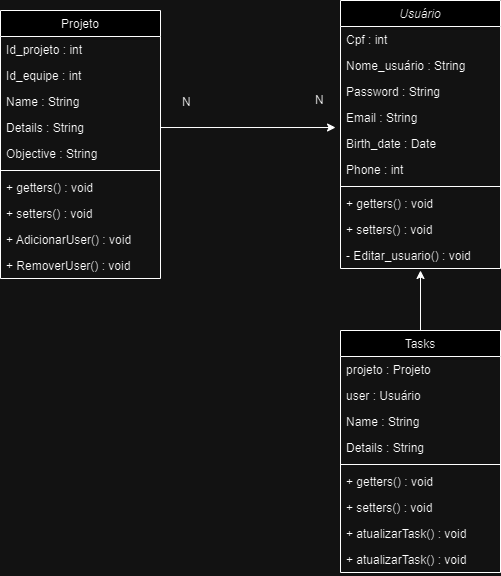

The diagram above was exported from draw.io. Its source (the exported page's mxGraphModel, read from the mxfile embedded in the PNG):
<mxGraphModel dx="1380" dy="749" grid="1" gridSize="10" guides="1" tooltips="1" connect="1" arrows="1" fold="1" page="1" pageScale="1" pageWidth="827" pageHeight="1169" math="0" shadow="0">
  <root>
    <mxCell id="WIyWlLk6GJQsqaUBKTNV-0" />
    <mxCell id="WIyWlLk6GJQsqaUBKTNV-1" parent="WIyWlLk6GJQsqaUBKTNV-0" />
    <mxCell id="yKRmIMnn_oqGu4NaPZ7r-26" style="edgeStyle=orthogonalEdgeStyle;rounded=0;orthogonalLoop=1;jettySize=auto;html=1;" edge="1" parent="WIyWlLk6GJQsqaUBKTNV-1" source="sQt8MULlWPjTapkWXbse-19">
      <mxGeometry relative="1" as="geometry">
        <mxPoint x="620" y="370" as="targetPoint" />
      </mxGeometry>
    </mxCell>
    <mxCell id="sQt8MULlWPjTapkWXbse-19" value="Tasks" style="swimlane;fontStyle=0;align=center;verticalAlign=top;childLayout=stackLayout;horizontal=1;startSize=26;horizontalStack=0;resizeParent=1;resizeLast=0;collapsible=1;marginBottom=0;rounded=0;shadow=0;strokeWidth=1;" parent="WIyWlLk6GJQsqaUBKTNV-1" vertex="1">
      <mxGeometry x="540" y="430" width="160" height="242" as="geometry">
        <mxRectangle x="550" y="140" width="160" height="26" as="alternateBounds" />
      </mxGeometry>
    </mxCell>
    <mxCell id="sQt8MULlWPjTapkWXbse-20" value="projeto : Projeto" style="text;align=left;verticalAlign=top;spacingLeft=4;spacingRight=4;overflow=hidden;rotatable=0;points=[[0,0.5],[1,0.5]];portConstraint=eastwest;" parent="sQt8MULlWPjTapkWXbse-19" vertex="1">
      <mxGeometry y="26" width="160" height="26" as="geometry" />
    </mxCell>
    <mxCell id="sQt8MULlWPjTapkWXbse-28" value="user : Usuário" style="text;align=left;verticalAlign=top;spacingLeft=4;spacingRight=4;overflow=hidden;rotatable=0;points=[[0,0.5],[1,0.5]];portConstraint=eastwest;" parent="sQt8MULlWPjTapkWXbse-19" vertex="1">
      <mxGeometry y="52" width="160" height="26" as="geometry" />
    </mxCell>
    <mxCell id="sQt8MULlWPjTapkWXbse-21" value="Name : String " style="text;align=left;verticalAlign=top;spacingLeft=4;spacingRight=4;overflow=hidden;rotatable=0;points=[[0,0.5],[1,0.5]];portConstraint=eastwest;rounded=0;shadow=0;html=0;" parent="sQt8MULlWPjTapkWXbse-19" vertex="1">
      <mxGeometry y="78" width="160" height="26" as="geometry" />
    </mxCell>
    <mxCell id="sQt8MULlWPjTapkWXbse-22" value="Details : String" style="text;align=left;verticalAlign=top;spacingLeft=4;spacingRight=4;overflow=hidden;rotatable=0;points=[[0,0.5],[1,0.5]];portConstraint=eastwest;rounded=0;shadow=0;html=0;" parent="sQt8MULlWPjTapkWXbse-19" vertex="1">
      <mxGeometry y="104" width="160" height="26" as="geometry" />
    </mxCell>
    <mxCell id="sQt8MULlWPjTapkWXbse-24" value="" style="line;html=1;strokeWidth=1;align=left;verticalAlign=middle;spacingTop=-1;spacingLeft=3;spacingRight=3;rotatable=0;labelPosition=right;points=[];portConstraint=eastwest;" parent="sQt8MULlWPjTapkWXbse-19" vertex="1">
      <mxGeometry y="130" width="160" height="8" as="geometry" />
    </mxCell>
    <mxCell id="sQt8MULlWPjTapkWXbse-25" value="+ getters() : void" style="text;align=left;verticalAlign=top;spacingLeft=4;spacingRight=4;overflow=hidden;rotatable=0;points=[[0,0.5],[1,0.5]];portConstraint=eastwest;" parent="sQt8MULlWPjTapkWXbse-19" vertex="1">
      <mxGeometry y="138" width="160" height="26" as="geometry" />
    </mxCell>
    <mxCell id="sQt8MULlWPjTapkWXbse-36" value="+ setters() : void" style="text;align=left;verticalAlign=top;spacingLeft=4;spacingRight=4;overflow=hidden;rotatable=0;points=[[0,0.5],[1,0.5]];portConstraint=eastwest;" parent="sQt8MULlWPjTapkWXbse-19" vertex="1">
      <mxGeometry y="164" width="160" height="26" as="geometry" />
    </mxCell>
    <mxCell id="yKRmIMnn_oqGu4NaPZ7r-39" value="+ atualizarTask() : void" style="text;align=left;verticalAlign=top;spacingLeft=4;spacingRight=4;overflow=hidden;rotatable=0;points=[[0,0.5],[1,0.5]];portConstraint=eastwest;" vertex="1" parent="sQt8MULlWPjTapkWXbse-19">
      <mxGeometry y="190" width="160" height="26" as="geometry" />
    </mxCell>
    <mxCell id="yKRmIMnn_oqGu4NaPZ7r-42" value="+ atualizarTask() : void" style="text;align=left;verticalAlign=top;spacingLeft=4;spacingRight=4;overflow=hidden;rotatable=0;points=[[0,0.5],[1,0.5]];portConstraint=eastwest;" vertex="1" parent="sQt8MULlWPjTapkWXbse-19">
      <mxGeometry y="216" width="160" height="26" as="geometry" />
    </mxCell>
    <mxCell id="yKRmIMnn_oqGu4NaPZ7r-11" value="Usuário" style="swimlane;fontStyle=2;align=center;verticalAlign=top;childLayout=stackLayout;horizontal=1;startSize=26;horizontalStack=0;resizeParent=1;resizeLast=0;collapsible=1;marginBottom=0;rounded=0;shadow=0;strokeWidth=1;" vertex="1" parent="WIyWlLk6GJQsqaUBKTNV-1">
      <mxGeometry x="540" y="100" width="160" height="268" as="geometry">
        <mxRectangle x="230" y="140" width="160" height="26" as="alternateBounds" />
      </mxGeometry>
    </mxCell>
    <mxCell id="yKRmIMnn_oqGu4NaPZ7r-12" value="Cpf : int  " style="text;align=left;verticalAlign=top;spacingLeft=4;spacingRight=4;overflow=hidden;rotatable=0;points=[[0,0.5],[1,0.5]];portConstraint=eastwest;" vertex="1" parent="yKRmIMnn_oqGu4NaPZ7r-11">
      <mxGeometry y="26" width="160" height="26" as="geometry" />
    </mxCell>
    <mxCell id="yKRmIMnn_oqGu4NaPZ7r-13" value="Nome_usuário : String" style="text;align=left;verticalAlign=top;spacingLeft=4;spacingRight=4;overflow=hidden;rotatable=0;points=[[0,0.5],[1,0.5]];portConstraint=eastwest;" vertex="1" parent="yKRmIMnn_oqGu4NaPZ7r-11">
      <mxGeometry y="52" width="160" height="26" as="geometry" />
    </mxCell>
    <mxCell id="yKRmIMnn_oqGu4NaPZ7r-14" value="Password : String" style="text;align=left;verticalAlign=top;spacingLeft=4;spacingRight=4;overflow=hidden;rotatable=0;points=[[0,0.5],[1,0.5]];portConstraint=eastwest;rounded=0;shadow=0;html=0;" vertex="1" parent="yKRmIMnn_oqGu4NaPZ7r-11">
      <mxGeometry y="78" width="160" height="26" as="geometry" />
    </mxCell>
    <mxCell id="yKRmIMnn_oqGu4NaPZ7r-15" value="Email : String" style="text;align=left;verticalAlign=top;spacingLeft=4;spacingRight=4;overflow=hidden;rotatable=0;points=[[0,0.5],[1,0.5]];portConstraint=eastwest;rounded=0;shadow=0;html=0;" vertex="1" parent="yKRmIMnn_oqGu4NaPZ7r-11">
      <mxGeometry y="104" width="160" height="26" as="geometry" />
    </mxCell>
    <mxCell id="yKRmIMnn_oqGu4NaPZ7r-16" value="Birth_date : Date" style="text;align=left;verticalAlign=top;spacingLeft=4;spacingRight=4;overflow=hidden;rotatable=0;points=[[0,0.5],[1,0.5]];portConstraint=eastwest;rounded=0;shadow=0;html=0;" vertex="1" parent="yKRmIMnn_oqGu4NaPZ7r-11">
      <mxGeometry y="130" width="160" height="26" as="geometry" />
    </mxCell>
    <mxCell id="yKRmIMnn_oqGu4NaPZ7r-17" value="Phone : int" style="text;align=left;verticalAlign=top;spacingLeft=4;spacingRight=4;overflow=hidden;rotatable=0;points=[[0,0.5],[1,0.5]];portConstraint=eastwest;rounded=0;shadow=0;html=0;" vertex="1" parent="yKRmIMnn_oqGu4NaPZ7r-11">
      <mxGeometry y="156" width="160" height="26" as="geometry" />
    </mxCell>
    <mxCell id="yKRmIMnn_oqGu4NaPZ7r-18" value="" style="line;html=1;strokeWidth=1;align=left;verticalAlign=middle;spacingTop=-1;spacingLeft=3;spacingRight=3;rotatable=0;labelPosition=right;points=[];portConstraint=eastwest;" vertex="1" parent="yKRmIMnn_oqGu4NaPZ7r-11">
      <mxGeometry y="182" width="160" height="8" as="geometry" />
    </mxCell>
    <mxCell id="yKRmIMnn_oqGu4NaPZ7r-19" value="+ getters() : void" style="text;align=left;verticalAlign=top;spacingLeft=4;spacingRight=4;overflow=hidden;rotatable=0;points=[[0,0.5],[1,0.5]];portConstraint=eastwest;" vertex="1" parent="yKRmIMnn_oqGu4NaPZ7r-11">
      <mxGeometry y="190" width="160" height="26" as="geometry" />
    </mxCell>
    <mxCell id="yKRmIMnn_oqGu4NaPZ7r-20" value="+ setters() : void" style="text;align=left;verticalAlign=top;spacingLeft=4;spacingRight=4;overflow=hidden;rotatable=0;points=[[0,0.5],[1,0.5]];portConstraint=eastwest;" vertex="1" parent="yKRmIMnn_oqGu4NaPZ7r-11">
      <mxGeometry y="216" width="160" height="26" as="geometry" />
    </mxCell>
    <mxCell id="yKRmIMnn_oqGu4NaPZ7r-21" value="- Editar_usuario() : void " style="text;align=left;verticalAlign=top;spacingLeft=4;spacingRight=4;overflow=hidden;rotatable=0;points=[[0,0.5],[1,0.5]];portConstraint=eastwest;" vertex="1" parent="yKRmIMnn_oqGu4NaPZ7r-11">
      <mxGeometry y="242" width="160" height="26" as="geometry" />
    </mxCell>
    <mxCell id="yKRmIMnn_oqGu4NaPZ7r-24" value="N" style="resizable=0;align=left;verticalAlign=bottom;labelBackgroundColor=none;fontSize=12;" connectable="0" vertex="1" parent="WIyWlLk6GJQsqaUBKTNV-1">
      <mxGeometry x="380" y="210" as="geometry" />
    </mxCell>
    <mxCell id="yKRmIMnn_oqGu4NaPZ7r-27" value="N" style="resizable=0;align=left;verticalAlign=bottom;labelBackgroundColor=none;fontSize=12;" connectable="0" vertex="1" parent="WIyWlLk6GJQsqaUBKTNV-1">
      <mxGeometry x="400" y="220" as="geometry">
        <mxPoint x="113" y="-12" as="offset" />
      </mxGeometry>
    </mxCell>
    <mxCell id="yKRmIMnn_oqGu4NaPZ7r-28" value="Projeto" style="swimlane;fontStyle=0;align=center;verticalAlign=top;childLayout=stackLayout;horizontal=1;startSize=26;horizontalStack=0;resizeParent=1;resizeLast=0;collapsible=1;marginBottom=0;rounded=0;shadow=0;strokeWidth=1;" vertex="1" parent="WIyWlLk6GJQsqaUBKTNV-1">
      <mxGeometry x="200" y="110" width="160" height="268" as="geometry">
        <mxRectangle x="550" y="140" width="160" height="26" as="alternateBounds" />
      </mxGeometry>
    </mxCell>
    <mxCell id="yKRmIMnn_oqGu4NaPZ7r-29" value="Id_projeto : int" style="text;align=left;verticalAlign=top;spacingLeft=4;spacingRight=4;overflow=hidden;rotatable=0;points=[[0,0.5],[1,0.5]];portConstraint=eastwest;" vertex="1" parent="yKRmIMnn_oqGu4NaPZ7r-28">
      <mxGeometry y="26" width="160" height="26" as="geometry" />
    </mxCell>
    <mxCell id="yKRmIMnn_oqGu4NaPZ7r-30" value="Id_equipe : int" style="text;align=left;verticalAlign=top;spacingLeft=4;spacingRight=4;overflow=hidden;rotatable=0;points=[[0,0.5],[1,0.5]];portConstraint=eastwest;" vertex="1" parent="yKRmIMnn_oqGu4NaPZ7r-28">
      <mxGeometry y="52" width="160" height="26" as="geometry" />
    </mxCell>
    <mxCell id="yKRmIMnn_oqGu4NaPZ7r-31" value="Name : String " style="text;align=left;verticalAlign=top;spacingLeft=4;spacingRight=4;overflow=hidden;rotatable=0;points=[[0,0.5],[1,0.5]];portConstraint=eastwest;rounded=0;shadow=0;html=0;" vertex="1" parent="yKRmIMnn_oqGu4NaPZ7r-28">
      <mxGeometry y="78" width="160" height="26" as="geometry" />
    </mxCell>
    <mxCell id="yKRmIMnn_oqGu4NaPZ7r-32" value="Details : String" style="text;align=left;verticalAlign=top;spacingLeft=4;spacingRight=4;overflow=hidden;rotatable=0;points=[[0,0.5],[1,0.5]];portConstraint=eastwest;rounded=0;shadow=0;html=0;" vertex="1" parent="yKRmIMnn_oqGu4NaPZ7r-28">
      <mxGeometry y="104" width="160" height="26" as="geometry" />
    </mxCell>
    <mxCell id="yKRmIMnn_oqGu4NaPZ7r-33" value="Objective : String" style="text;align=left;verticalAlign=top;spacingLeft=4;spacingRight=4;overflow=hidden;rotatable=0;points=[[0,0.5],[1,0.5]];portConstraint=eastwest;rounded=0;shadow=0;html=0;" vertex="1" parent="yKRmIMnn_oqGu4NaPZ7r-28">
      <mxGeometry y="130" width="160" height="26" as="geometry" />
    </mxCell>
    <mxCell id="yKRmIMnn_oqGu4NaPZ7r-34" value="" style="line;html=1;strokeWidth=1;align=left;verticalAlign=middle;spacingTop=-1;spacingLeft=3;spacingRight=3;rotatable=0;labelPosition=right;points=[];portConstraint=eastwest;" vertex="1" parent="yKRmIMnn_oqGu4NaPZ7r-28">
      <mxGeometry y="156" width="160" height="8" as="geometry" />
    </mxCell>
    <mxCell id="yKRmIMnn_oqGu4NaPZ7r-35" value="+ getters() : void" style="text;align=left;verticalAlign=top;spacingLeft=4;spacingRight=4;overflow=hidden;rotatable=0;points=[[0,0.5],[1,0.5]];portConstraint=eastwest;" vertex="1" parent="yKRmIMnn_oqGu4NaPZ7r-28">
      <mxGeometry y="164" width="160" height="26" as="geometry" />
    </mxCell>
    <mxCell id="yKRmIMnn_oqGu4NaPZ7r-36" value="+ setters() : void" style="text;align=left;verticalAlign=top;spacingLeft=4;spacingRight=4;overflow=hidden;rotatable=0;points=[[0,0.5],[1,0.5]];portConstraint=eastwest;" vertex="1" parent="yKRmIMnn_oqGu4NaPZ7r-28">
      <mxGeometry y="190" width="160" height="26" as="geometry" />
    </mxCell>
    <mxCell id="yKRmIMnn_oqGu4NaPZ7r-40" value="+ AdicionarUser() : void" style="text;align=left;verticalAlign=top;spacingLeft=4;spacingRight=4;overflow=hidden;rotatable=0;points=[[0,0.5],[1,0.5]];portConstraint=eastwest;" vertex="1" parent="yKRmIMnn_oqGu4NaPZ7r-28">
      <mxGeometry y="216" width="160" height="26" as="geometry" />
    </mxCell>
    <mxCell id="yKRmIMnn_oqGu4NaPZ7r-41" value="+ RemoverUser() : void" style="text;align=left;verticalAlign=top;spacingLeft=4;spacingRight=4;overflow=hidden;rotatable=0;points=[[0,0.5],[1,0.5]];portConstraint=eastwest;" vertex="1" parent="yKRmIMnn_oqGu4NaPZ7r-28">
      <mxGeometry y="242" width="160" height="26" as="geometry" />
    </mxCell>
    <mxCell id="yKRmIMnn_oqGu4NaPZ7r-38" style="edgeStyle=orthogonalEdgeStyle;rounded=0;orthogonalLoop=1;jettySize=auto;html=1;entryX=-0.031;entryY=0.885;entryDx=0;entryDy=0;entryPerimeter=0;" edge="1" parent="WIyWlLk6GJQsqaUBKTNV-1" source="yKRmIMnn_oqGu4NaPZ7r-32" target="yKRmIMnn_oqGu4NaPZ7r-15">
      <mxGeometry relative="1" as="geometry" />
    </mxCell>
  </root>
</mxGraphModel>